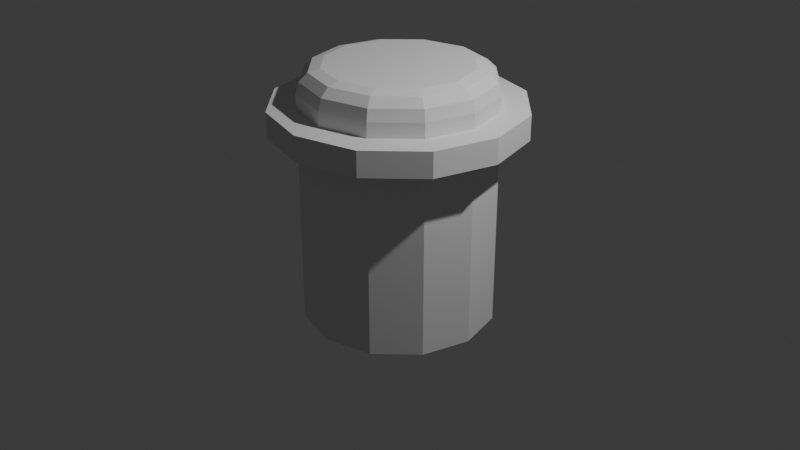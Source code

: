 # Source: CM.blend  (saved by Blender 5.3.31; exported with 4.5.12 LTS)
import bpy
from mathutils import Matrix  # noqa: F401  (used for matrix-valued properties, if any)

bpy.ops.wm.read_factory_settings(use_empty=True)
scene = bpy.context.scene
scene.name = 'Scene'

# ---- collections
col_collection = bpy.data.collections.new('Collection'); scene.collection.children.link(col_collection)

# ---- world
world_world = bpy.data.worlds.new('World'); scene.world = world_world
world_world.use_nodes = True; world_world.node_tree.nodes.clear()
_N = world_world.node_tree.nodes; _L = world_world.node_tree.links
n0 = _N.new('ShaderNodeOutputWorld'); n0.name = 'World Output'; n0.location = (200, 100)
n1 = _N.new('ShaderNodeBackground'); n1.name = 'Background'; n1.location = (-200, 100)
n1.inputs[0].default_value = (0.05088, 0.05088, 0.05088, 1.0)
_L.new(n1.outputs[0], n0.inputs[0])
n0.is_active_output = True
world_world.color = (0.05088, 0.05088, 0.05088)
world_world.sun_shadow_jitter_overblur = 0.0

# ---- cameras
cam_camera = bpy.data.cameras.new('Camera')
cam_camera.clip_end = 100.0
cam_camera.ortho_scale = 7.314

# ---- lights
light_light = bpy.data.lights.new('Light', 'POINT')
light_light.energy = 1000.0
light_light.shadow_soft_size = 0.1

# ---- meshes
me_cylinder = bpy.data.meshes.new('Cylinder')
me_cylinder.from_pydata([(0.0, 1.0, -1.0), (0.0, 1.0, 1.0), (0.5, 0.866, -1.0), (0.5, 0.866, 1.0), (0.866, 0.5, -1.0), (0.866, 0.5, 1.0), (1.0, 0.0, -1.0), (1.0, 0.0, 1.0), (0.866, -0.5, -1.0), (0.866, -0.5, 1.0), (0.5, -0.866, -1.0), (0.5, -0.866, 1.0), (0.0, -1.0, -1.0), (0.0, -1.0, 1.0), (-0.5, -0.866, -1.0), (-0.5, -0.866, 1.0), (-0.866, -0.5, -1.0), (-0.866, -0.5, 1.0), (-1.0, 0.0, -1.0), (-1.0, 0.0, 1.0), (-0.866, 0.5, -1.0), (-0.866, 0.5, 1.0), (-0.5, 0.866, -1.0), (-0.5, 0.866, 1.0), (0.6454, 1.118, 1.0), (0.0, 1.291, 1.0), (1.118, 0.6454, 1.0), (1.291, 0.0, 1.0), (1.118, -0.6454, 1.0), (0.6454, -1.118, 1.0), (0.0, -1.291, 1.0), (-0.6454, -1.118, 1.0), (-1.118, -0.6454, 1.0), (-1.291, 0.0, 1.0), (-1.118, 0.6454, 1.0), (-0.6454, 1.118, 1.0), (0.6454, 1.118, 1.125), (0.0, 1.291, 1.125), (1.118, 0.6454, 1.125), (1.291, 0.0, 1.125), (1.118, -0.6454, 1.125), (0.6454, -1.118, 1.125), (0.0, -1.291, 1.125), (-0.6454, -1.118, 1.125), (-1.118, -0.6454, 1.125), (-1.291, 0.0, 1.125), (-1.118, 0.6454, 1.125), (-0.6454, 1.118, 1.125), (0.5, 0.866, 1.26), (0.0, 1.0, 1.26), (0.866, 0.5, 1.26), (1.0, 0.0, 1.26), (0.866, -0.5, 1.26), (0.5, -0.866, 1.26), (0.0, -1.0, 1.26), (-0.5, -0.866, 1.26), (-0.866, -0.5, 1.26), (-1.0, 0.0, 1.26), (-0.866, 0.5, 1.26), (-0.5, 0.866, 1.26), (0.6454, -1.118, 1.26), (-0.6454, 1.118, 1.26), (0.0, 1.291, 1.26), (1.291, 0.0, 1.26), (1.118, -0.6454, 1.26), (0.6454, 1.118, 1.26), (1.118, 0.6454, 1.26), (0.0, -1.291, 1.26), (-0.6454, -1.118, 1.26), (-1.118, -0.6454, 1.26), (-1.291, 0.0, 1.26), (-1.118, 0.6454, 1.26), (-0.5, 0.866, 1.413), (-0.3788, 0.6562, 1.647), (-0.4838, 0.8379, 1.53), (-0.4394, 0.7611, 1.616), (-0.866, 0.5, 1.413), (-0.6562, 0.3788, 1.647), (-0.8379, 0.4838, 1.53), (-0.7611, 0.4394, 1.616), (-1.0, 0.0, 1.413), (-0.7577, 3.725e-09, 1.647), (-0.9675, 4.657e-10, 1.53), (-0.8788, 1.863e-09, 1.616), (-0.866, -0.5, 1.413), (-0.6562, -0.3788, 1.647), (-0.8379, -0.4838, 1.53), (-0.7611, -0.4394, 1.616), (-0.5, -0.866, 1.413), (-0.3788, -0.6562, 1.647), (-0.4838, -0.8379, 1.53), (-0.4394, -0.7611, 1.616), (0.0, -1.0, 1.413), (-3.725e-09, -0.7577, 1.647), (-4.657e-10, -0.9675, 1.53), (-1.863e-09, -0.8788, 1.616), (0.5, -0.866, 1.413), (0.3788, -0.6562, 1.647), (0.4838, -0.8379, 1.53), (0.4394, -0.7611, 1.616), (0.866, -0.5, 1.413), (0.6562, -0.3788, 1.647), (0.8379, -0.4838, 1.53), (0.7611, -0.4394, 1.616), (1.0, 0.0, 1.413), (0.7577, -3.725e-09, 1.647), (0.9675, -4.657e-10, 1.53), (0.8788, -1.863e-09, 1.616), (0.866, 0.5, 1.413), (0.6562, 0.3788, 1.647), (0.8379, 0.4838, 1.53), (0.7611, 0.4394, 1.616), (3.725e-09, 0.7577, 1.647), (0.0, 1.0, 1.413), (1.863e-09, 0.8788, 1.616), (4.657e-10, 0.9675, 1.53), (0.5, 0.866, 1.413), (0.3788, 0.6562, 1.647), (0.4838, 0.8379, 1.53), (0.4394, 0.7611, 1.616)], [], [(0, 1, 3, 2), (2, 3, 5, 4), (4, 5, 7, 6), (6, 7, 9, 8), (8, 9, 11, 10), (10, 11, 13, 12), (12, 13, 15, 14), (14, 15, 17, 16), (16, 17, 19, 18), (18, 19, 21, 20), (1, 23, 35, 25), (20, 21, 23, 22), (22, 23, 1, 0), (0, 2, 4, 6, 8, 10, 12, 14, 16, 18, 20, 22), (15, 13, 30, 31), (5, 3, 24, 26), (42, 41, 60, 67), (45, 44, 69, 70), (19, 17, 32, 33), (9, 7, 27, 28), (38, 36, 65, 66), (37, 47, 61, 62), (23, 21, 34, 35), (13, 11, 29, 30), (41, 40, 64, 60), (32, 31, 43, 44), (31, 30, 42, 43), (30, 29, 41, 42), (29, 28, 40, 41), (28, 27, 39, 40), (25, 35, 47, 37), (24, 25, 37, 36), (27, 26, 38, 39), (35, 34, 46, 47), (26, 24, 36, 38), (34, 33, 45, 46), (33, 32, 44, 45), (44, 43, 68, 69), (36, 37, 62, 65), (11, 9, 28, 29), (21, 19, 33, 34), (47, 46, 71, 61), (40, 39, 63, 64), (43, 42, 67, 68), (7, 5, 26, 27), (17, 15, 31, 32), (46, 45, 70, 71), (3, 1, 25, 24), (39, 38, 66, 63), (54, 55, 68, 67), (53, 54, 67, 60), (52, 53, 60, 64), (59, 49, 62, 61), (51, 52, 64, 63), (55, 56, 69, 68), (49, 48, 65, 62), (56, 57, 70, 69), (48, 50, 66, 65), (57, 58, 71, 70), (50, 51, 63, 66), (58, 59, 61, 71), (113, 72, 74, 115), (115, 74, 75, 114), (114, 75, 73, 112), (72, 76, 78, 74), (74, 78, 79, 75), (75, 79, 77, 73), (76, 80, 82, 78), (78, 82, 83, 79), (79, 83, 81, 77), (80, 84, 86, 82), (82, 86, 87, 83), (83, 87, 85, 81), (84, 88, 90, 86), (86, 90, 91, 87), (87, 91, 89, 85), (88, 92, 94, 90), (90, 94, 95, 91), (91, 95, 93, 89), (92, 96, 98, 94), (94, 98, 99, 95), (95, 99, 97, 93), (96, 100, 102, 98), (98, 102, 103, 99), (99, 103, 101, 97), (100, 104, 106, 102), (102, 106, 107, 103), (103, 107, 105, 101), (104, 108, 110, 106), (106, 110, 111, 107), (107, 111, 109, 105), (108, 116, 118, 110), (110, 118, 119, 111), (111, 119, 117, 109), (116, 113, 115, 118), (118, 115, 114, 119), (119, 114, 112, 117), (49, 59, 72, 113), (117, 112, 73, 77, 81, 85, 89, 93, 97, 101, 105, 109), (59, 58, 76, 72), (58, 57, 80, 76), (57, 56, 84, 80), (56, 55, 88, 84), (55, 54, 92, 88), (54, 53, 96, 92), (53, 52, 100, 96), (52, 51, 104, 100), (51, 50, 108, 104), (50, 48, 116, 108), (48, 49, 113, 116)])
_uv = me_cylinder.uv_layers.new(name='UVMap')
_uv.uv.foreach_set('vector', [1.0, 0.5, 1.0, 1.0, 0.9167, 1.0, 0.9167, 0.5, 0.9167, 0.5, 0.9167, 1.0, 0.8333, 1.0, 0.8333, 0.5, 0.8333, 0.5, 0.8333, 1.0, 0.75, 1.0, 0.75, 0.5, 0.75, 0.5, 0.75, 1.0, 0.6667, 1.0, 0.6667, 0.5, 0.6667, 0.5, 0.6667, 1.0, 0.5833, 1.0, 0.5833, 0.5, 0.5833, 0.5, 0.5833, 1.0, 0.5, 1.0, 0.5, 0.5, 0.5, 0.5, 0.5, 1.0, 0.4167, 1.0, 0.4167, 0.5, 0.4167, 0.5, 0.4167, 1.0, 0.3333, 1.0, 0.3333, 0.5, 0.3333, 0.5, 0.3333, 1.0, 0.25, 1.0, 0.25, 0.5, 0.25, 0.5, 0.25, 1.0, 0.1667, 1.0, 0.1667, 0.5, 7.451e-08, 1.0, 0.08333, 1.0, 0.08333, 1.0, 7.451e-08, 1.0, 0.1667, 0.5, 0.1667, 1.0, 0.08333, 1.0, 0.08333, 0.5, 0.08333, 0.5, 0.08333, 1.0, 7.451e-08, 1.0, 7.451e-08, 0.5, 0.75, 0.49, 0.87, 0.4578, 0.9578, 0.37, 0.99, 0.25, 0.9578, 0.13, 0.87, 0.04215, 0.75, 0.01, 0.63, 0.04215, 0.5422, 0.13, 0.51, 0.25, 0.5422, 0.37, 0.63, 0.4578, 0.4167, 1.0, 0.5, 1.0, 0.5, 1.0, 0.4167, 1.0, 0.8333, 1.0, 0.9167, 1.0, 0.9167, 1.0, 0.8333, 1.0, 0.5, 1.0, 0.5833, 1.0, 0.5833, 1.0, 0.5, 1.0, 0.25, 1.0, 0.3333, 1.0, 0.3333, 1.0, 0.25, 1.0, 0.25, 1.0, 0.3333, 1.0, 0.3333, 1.0, 0.25, 1.0, 0.6667, 1.0, 0.75, 1.0, 0.75, 1.0, 0.6667, 1.0, 0.8333, 1.0, 0.9167, 1.0, 0.9167, 1.0, 0.8333, 1.0, 7.451e-08, 1.0, 0.08333, 1.0, 0.08333, 1.0, 7.451e-08, 1.0, 0.08333, 1.0, 0.1667, 1.0, 0.1667, 1.0, 0.08333, 1.0, 0.5, 1.0, 0.5833, 1.0, 0.5833, 1.0, 0.5, 1.0, 0.5833, 1.0, 0.6667, 1.0, 0.6667, 1.0, 0.5833, 1.0, 0.3333, 1.0, 0.4167, 1.0, 0.4167, 1.0, 0.3333, 1.0, 0.4167, 1.0, 0.5, 1.0, 0.5, 1.0, 0.4167, 1.0, 0.5, 1.0, 0.5833, 1.0, 0.5833, 1.0, 0.5, 1.0, 0.5833, 1.0, 0.6667, 1.0, 0.6667, 1.0, 0.5833, 1.0, 0.6667, 1.0, 0.75, 1.0, 0.75, 1.0, 0.6667, 1.0, 7.451e-08, 1.0, 0.08333, 1.0, 0.08333, 1.0, 7.451e-08, 1.0, 0.9167, 1.0, 1.0, 1.0, 1.0, 1.0, 0.9167, 1.0, 0.75, 1.0, 0.8333, 1.0, 0.8333, 1.0, 0.75, 1.0, 0.08333, 1.0, 0.1667, 1.0, 0.1667, 1.0, 0.08333, 1.0, 0.8333, 1.0, 0.9167, 1.0, 0.9167, 1.0, 0.8333, 1.0, 0.1667, 1.0, 0.25, 1.0, 0.25, 1.0, 0.1667, 1.0, 0.25, 1.0, 0.3333, 1.0, 0.3333, 1.0, 0.25, 1.0, 0.3333, 1.0, 0.4167, 1.0, 0.4167, 1.0, 0.3333, 1.0, 0.9167, 1.0, 1.0, 1.0, 1.0, 1.0, 0.9167, 1.0, 0.5833, 1.0, 0.6667, 1.0, 0.6667, 1.0, 0.5833, 1.0, 0.1667, 1.0, 0.25, 1.0, 0.25, 1.0, 0.1667, 1.0, 0.08333, 1.0, 0.1667, 1.0, 0.1667, 1.0, 0.08333, 1.0, 0.6667, 1.0, 0.75, 1.0, 0.75, 1.0, 0.6667, 1.0, 0.4167, 1.0, 0.5, 1.0, 0.5, 1.0, 0.4167, 1.0, 0.75, 1.0, 0.8333, 1.0, 0.8333, 1.0, 0.75, 1.0, 0.3333, 1.0, 0.4167, 1.0, 0.4167, 1.0, 0.3333, 1.0, 0.1667, 1.0, 0.25, 1.0, 0.25, 1.0, 0.1667, 1.0, 0.9167, 1.0, 1.0, 1.0, 1.0, 1.0, 0.9167, 1.0, 0.75, 1.0, 0.8333, 1.0, 0.8333, 1.0, 0.75, 1.0, 0.25, 0.01, 0.13, 0.04215, 0.13, 0.04215, 0.25, 0.01, 0.37, 0.04215, 0.25, 0.01, 0.25, 0.01, 0.37, 0.04215, 0.4578, 0.13, 0.37, 0.04215, 0.37, 0.04215, 0.4578, 0.13, 0.13, 0.4578, 0.25, 0.49, 0.25, 0.49, 0.13, 0.4578, 0.49, 0.25, 0.4578, 0.13, 0.4578, 0.13, 0.49, 0.25, 0.13, 0.04215, 0.04215, 0.13, 0.04215, 0.13, 0.13, 0.04215, 0.25, 0.49, 0.37, 0.4578, 0.37, 0.4578, 0.25, 0.49, 0.04215, 0.13, 0.01, 0.25, 0.01, 0.25, 0.04215, 0.13, 0.37, 0.4578, 0.4578, 0.37, 0.4578, 0.37, 0.37, 0.4578, 0.01, 0.25, 0.04215, 0.37, 0.04215, 0.37, 0.01, 0.25, 0.4578, 0.37, 0.49, 0.25, 0.49, 0.25, 0.4578, 0.37, 0.04215, 0.37, 0.13, 0.4578, 0.13, 0.4578, 0.04215, 0.37, 0.25, 0.49, 0.13, 0.4578, 0.1303, 0.4574, 0.25, 0.4895, 0.25, 0.4895, 0.1303, 0.4574, 0.1445, 0.4327, 0.25, 0.4609, 0.25, 0.4609, 0.1445, 0.4327, 0.1591, 0.4075, 0.25, 0.4318, 0.13, 0.4578, 0.04215, 0.37, 0.04261, 0.3697, 0.1303, 0.4574, 0.1303, 0.4574, 0.04261, 0.3697, 0.06734, 0.3555, 0.1445, 0.4327, 0.1445, 0.4327, 0.06734, 0.3555, 0.09252, 0.3409, 0.1591, 0.4075, 0.04215, 0.37, 0.01, 0.25, 0.01052, 0.25, 0.04261, 0.3697, 0.04261, 0.3697, 0.01052, 0.25, 0.03908, 0.25, 0.06734, 0.3555, 0.06734, 0.3555, 0.03908, 0.25, 0.06816, 0.25, 0.09252, 0.3409, 0.01, 0.25, 0.04215, 0.13, 0.04261, 0.1303, 0.01052, 0.25, 0.01052, 0.25, 0.04261, 0.1303, 0.06734, 0.1445, 0.03908, 0.25, 0.03908, 0.25, 0.06734, 0.1445, 0.09252, 0.1591, 0.06816, 0.25, 0.04215, 0.13, 0.13, 0.04215, 0.1303, 0.04261, 0.04261, 0.1303, 0.04261, 0.1303, 0.1303, 0.04261, 0.1445, 0.06734, 0.06734, 0.1445, 0.06734, 0.1445, 0.1445, 0.06734, 0.1591, 0.09252, 0.09252, 0.1591, 0.13, 0.04215, 0.25, 0.01, 0.25, 0.01052, 0.1303, 0.04261, 0.1303, 0.04261, 0.25, 0.01052, 0.25, 0.03908, 0.1445, 0.06734, 0.1445, 0.06734, 0.25, 0.03908, 0.25, 0.06816, 0.1591, 0.09252, 0.25, 0.01, 0.37, 0.04215, 0.3697, 0.04261, 0.25, 0.01052, 0.25, 0.01052, 0.3697, 0.04261, 0.3555, 0.06734, 0.25, 0.03908, 0.25, 0.03908, 0.3555, 0.06734, 0.3409, 0.09252, 0.25, 0.06816, 0.37, 0.04215, 0.4578, 0.13, 0.4574, 0.1303, 0.3697, 0.04261, 0.3697, 0.04261, 0.4574, 0.1303, 0.4327, 0.1445, 0.3555, 0.06734, 0.3555, 0.06734, 0.4327, 0.1445, 0.4075, 0.1591, 0.3409, 0.09252, 0.4578, 0.13, 0.49, 0.25, 0.4895, 0.25, 0.4574, 0.1303, 0.4574, 0.1303, 0.4895, 0.25, 0.4609, 0.25, 0.4327, 0.1445, 0.4327, 0.1445, 0.4609, 0.25, 0.4318, 0.25, 0.4075, 0.1591, 0.49, 0.25, 0.4578, 0.37, 0.4574, 0.3697, 0.4895, 0.25, 0.4895, 0.25, 0.4574, 0.3697, 0.4327, 0.3555, 0.4609, 0.25, 0.4609, 0.25, 0.4327, 0.3555, 0.4075, 0.3409, 0.4318, 0.25, 0.4578, 0.37, 0.37, 0.4578, 0.3697, 0.4574, 0.4574, 0.3697, 0.4574, 0.3697, 0.3697, 0.4574, 0.3555, 0.4327, 0.4327, 0.3555, 0.4327, 0.3555, 0.3555, 0.4327, 0.3409, 0.4075, 0.4075, 0.3409, 0.37, 0.4578, 0.25, 0.49, 0.25, 0.4895, 0.3697, 0.4574, 0.3697, 0.4574, 0.25, 0.4895, 0.25, 0.4609, 0.3555, 0.4327, 0.3555, 0.4327, 0.25, 0.4609, 0.25, 0.4318, 0.3409, 0.4075, 0.25, 0.49, 0.13, 0.4578, 0.13, 0.4578, 0.25, 0.49, 0.3409, 0.4075, 0.25, 0.4318, 0.1591, 0.4075, 0.09252, 0.3409, 0.06816, 0.25, 0.09252, 0.1591, 0.1591, 0.09252, 0.25, 0.06816, 0.3409, 0.09252, 0.4075, 0.1591, 0.4318, 0.25, 0.4075, 0.3409, 0.13, 0.4578, 0.04215, 0.37, 0.04215, 0.37, 0.13, 0.4578, 0.04215, 0.37, 0.01, 0.25, 0.01, 0.25, 0.04215, 0.37, 0.01, 0.25, 0.04215, 0.13, 0.04215, 0.13, 0.01, 0.25, 0.04215, 0.13, 0.13, 0.04215, 0.13, 0.04215, 0.04215, 0.13, 0.13, 0.04215, 0.25, 0.01, 0.25, 0.01, 0.13, 0.04215, 0.25, 0.01, 0.37, 0.04215, 0.37, 0.04215, 0.25, 0.01, 0.37, 0.04215, 0.4578, 0.13, 0.4578, 0.13, 0.37, 0.04215, 0.4578, 0.13, 0.49, 0.25, 0.49, 0.25, 0.4578, 0.13, 0.49, 0.25, 0.4578, 0.37, 0.4578, 0.37, 0.49, 0.25, 0.4578, 0.37, 0.37, 0.4578, 0.37, 0.4578, 0.4578, 0.37, 0.37, 0.4578, 0.25, 0.49, 0.25, 0.49, 0.37, 0.4578])
me_cylinder.update()

# ---- objects
ob_light = bpy.data.objects.new('Light', light_light)
ob_camera = bpy.data.objects.new('Camera', cam_camera)
ob_cylinder = bpy.data.objects.new('Cylinder', me_cylinder)

# ---- transforms, parenting, visibility, modifiers, constraints
ob_light.location = (4.076, 1.005, 5.904)
ob_light.rotation_euler = (0.6503, 0.05522, 1.866)
ob_light.lock_rotations_4d = False
ob_light.empty_display_type = 'ARROWS'
ob_light.color = (0.0, 0.0, 0.0, 0.0)
ob_light.lineart.crease_threshold = 0.0
ob_camera.location = (7.359, -6.926, 4.958)
ob_camera.rotation_euler = (1.109, 0.0, 0.8149)
ob_camera.lock_rotations_4d = False
ob_camera.empty_display_type = 'ARROWS'
ob_camera.color = (0.0, 0.0, 0.0, 0.0)
ob_camera.display_type = 'WIRE'
ob_camera.lineart.crease_threshold = 0.0
ob_cylinder.location = (0.0, 0.0, 0.0)

# ---- collection membership
col_collection.objects.link(ob_light)
col_collection.objects.link(ob_camera)
col_collection.objects.link(ob_cylinder)

# ---- scene / render settings (as saved in the file)
scene.camera = ob_camera
scene.frame_start = 1; scene.frame_end = 250; scene.frame_set(1)
scene.render.engine = 'BLENDER_EEVEE_NEXT'
scene.render.bake_bias = 0.0
scene.render.bake_samples = 0
scene.render.compositor_device = 'GPU'
scene.eevee.use_volume_custom_range = False
scene.eevee.fast_gi_thickness_near = 0.1
scene.eevee.fast_gi_thickness_far = 0.0
scene.eevee.ray_tracing_options.screen_trace_thickness = 0.1
bpy.context.view_layer.update()
